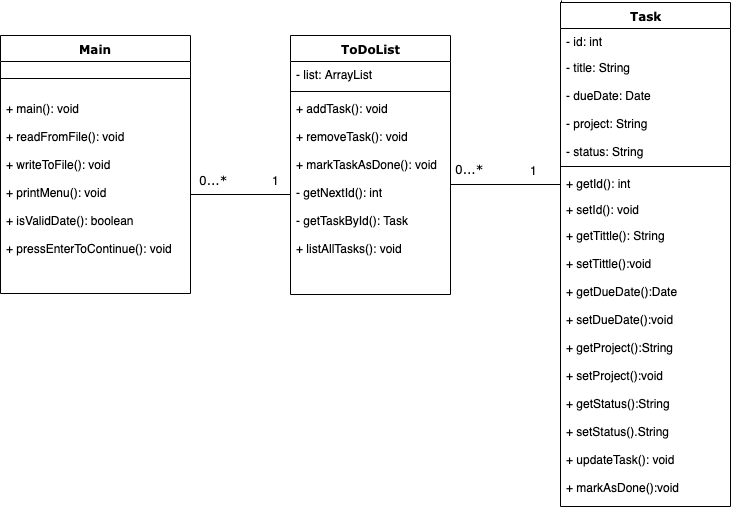

The diagram above was exported from draw.io. Its source (the exported page's mxGraphModel, read from the mxfile embedded in the PNG):
<mxGraphModel dx="800" dy="499" grid="1" gridSize="10" guides="1" tooltips="1" connect="1" arrows="1" fold="1" page="1" pageScale="1" pageWidth="1100" pageHeight="850" background="#ffffff" math="0" shadow="0">
  <root>
    <mxCell id="0" />
    <mxCell id="1" parent="0" />
    <mxCell id="78961159f06e98e8-17" value="ToDoList" style="swimlane;html=1;fontStyle=1;align=center;verticalAlign=top;childLayout=stackLayout;horizontal=1;startSize=26;horizontalStack=0;resizeParent=1;resizeLast=0;collapsible=1;marginBottom=0;swimlaneFillColor=#ffffff;rounded=0;shadow=0;comic=0;labelBackgroundColor=none;strokeColor=#000000;strokeWidth=1;fillColor=none;fontFamily=Verdana;fontSize=12;fontColor=#000000;" parent="1" vertex="1">
      <mxGeometry x="330" y="271" width="160" height="259" as="geometry">
        <mxRectangle x="35" y="132" width="60" height="26" as="alternateBounds" />
      </mxGeometry>
    </mxCell>
    <mxCell id="78961159f06e98e8-23" value="- list: ArrayList" style="text;html=1;strokeColor=none;fillColor=none;align=left;verticalAlign=top;spacingLeft=4;spacingRight=4;whiteSpace=wrap;overflow=hidden;rotatable=0;points=[[0,0.5],[1,0.5]];portConstraint=eastwest;" parent="78961159f06e98e8-17" vertex="1">
      <mxGeometry y="26" width="160" height="26" as="geometry" />
    </mxCell>
    <mxCell id="78961159f06e98e8-19" value="" style="line;html=1;strokeWidth=1;fillColor=none;align=left;verticalAlign=middle;spacingTop=-1;spacingLeft=3;spacingRight=3;rotatable=0;labelPosition=right;points=[];portConstraint=eastwest;" parent="78961159f06e98e8-17" vertex="1">
      <mxGeometry y="52" width="160" height="8" as="geometry" />
    </mxCell>
    <mxCell id="78961159f06e98e8-27" value="+ addTask(): void&lt;br&gt;&lt;br&gt;+ removeTask(): void&lt;br&gt;&lt;br&gt;+ markTaskAsDone(): void&lt;br&gt;&lt;br&gt;- getNextId(): int&lt;br&gt;&lt;br&gt;- getTaskById(): Task&lt;br&gt;&lt;br&gt;+ listAllTasks(): void" style="text;html=1;strokeColor=none;fillColor=none;align=left;verticalAlign=top;spacingLeft=4;spacingRight=4;whiteSpace=wrap;overflow=hidden;rotatable=0;points=[[0,0.5],[1,0.5]];portConstraint=eastwest;" parent="78961159f06e98e8-17" vertex="1">
      <mxGeometry y="60" width="160" height="198" as="geometry" />
    </mxCell>
    <mxCell id="b94bc138ca980ef-8" style="edgeStyle=orthogonalEdgeStyle;rounded=0;html=1;labelBackgroundColor=none;startArrow=none;startFill=0;startSize=8;endArrow=none;endFill=0;endSize=16;fontFamily=Verdana;fontSize=12;exitX=0.006;exitY=-0.004;exitDx=0;exitDy=0;exitPerimeter=0;" parent="1" target="78961159f06e98e8-17" edge="1" source="78961159f06e98e8-43">
      <mxGeometry relative="1" as="geometry">
        <Array as="points">
          <mxPoint x="600" y="238" />
          <mxPoint x="600" y="420" />
        </Array>
        <mxPoint x="600" y="191" as="sourcePoint" />
      </mxGeometry>
    </mxCell>
    <mxCell id="b94bc138ca980ef-16" value="0...*" style="text;html=1;resizable=0;points=[];align=center;verticalAlign=middle;labelBackgroundColor=#ffffff;fontSize=12;fontFamily=Verdana;fontColor=#000000;" parent="b94bc138ca980ef-8" vertex="1" connectable="0">
      <mxGeometry x="0.8917" y="-1" relative="1" as="geometry">
        <mxPoint x="2" y="-15" as="offset" />
      </mxGeometry>
    </mxCell>
    <mxCell id="78961159f06e98e8-43" value="Task" style="swimlane;html=1;fontStyle=1;align=center;verticalAlign=top;childLayout=stackLayout;horizontal=1;startSize=26;horizontalStack=0;resizeParent=1;resizeLast=0;collapsible=1;marginBottom=0;swimlaneFillColor=#ffffff;rounded=0;shadow=0;comic=0;labelBackgroundColor=none;strokeColor=#000000;strokeWidth=1;fillColor=none;fontFamily=Verdana;fontSize=12;fontColor=#000000;" parent="1" vertex="1">
      <mxGeometry x="600" y="238" width="170" height="504" as="geometry">
        <mxRectangle x="600" y="134" width="60" height="26" as="alternateBounds" />
      </mxGeometry>
    </mxCell>
    <mxCell id="78961159f06e98e8-44" value="- id: int" style="text;html=1;strokeColor=none;fillColor=none;align=left;verticalAlign=top;spacingLeft=4;spacingRight=4;whiteSpace=wrap;overflow=hidden;rotatable=0;points=[[0,0.5],[1,0.5]];portConstraint=eastwest;" parent="78961159f06e98e8-43" vertex="1">
      <mxGeometry y="26" width="170" height="26" as="geometry" />
    </mxCell>
    <mxCell id="78961159f06e98e8-45" value="- title: String&lt;br&gt;&lt;br&gt;- dueDate: Date&lt;br&gt;&lt;br&gt;- project: String&lt;br&gt;&lt;br&gt;- status: String" style="text;html=1;strokeColor=none;fillColor=none;align=left;verticalAlign=top;spacingLeft=4;spacingRight=4;whiteSpace=wrap;overflow=hidden;rotatable=0;points=[[0,0.5],[1,0.5]];portConstraint=eastwest;" parent="78961159f06e98e8-43" vertex="1">
      <mxGeometry y="52" width="170" height="108" as="geometry" />
    </mxCell>
    <mxCell id="78961159f06e98e8-51" value="" style="line;html=1;strokeWidth=1;fillColor=none;align=left;verticalAlign=middle;spacingTop=-1;spacingLeft=3;spacingRight=3;rotatable=0;labelPosition=right;points=[];portConstraint=eastwest;" parent="78961159f06e98e8-43" vertex="1">
      <mxGeometry y="160" width="170" height="8" as="geometry" />
    </mxCell>
    <mxCell id="78961159f06e98e8-52" value="+ getId(): int" style="text;html=1;strokeColor=none;fillColor=none;align=left;verticalAlign=top;spacingLeft=4;spacingRight=4;whiteSpace=wrap;overflow=hidden;rotatable=0;points=[[0,0.5],[1,0.5]];portConstraint=eastwest;" parent="78961159f06e98e8-43" vertex="1">
      <mxGeometry y="168" width="170" height="26" as="geometry" />
    </mxCell>
    <mxCell id="b94bc138ca980ef-2" value="+ setId(): void" style="text;html=1;strokeColor=none;fillColor=none;align=left;verticalAlign=top;spacingLeft=4;spacingRight=4;whiteSpace=wrap;overflow=hidden;rotatable=0;points=[[0,0.5],[1,0.5]];portConstraint=eastwest;" parent="78961159f06e98e8-43" vertex="1">
      <mxGeometry y="194" width="170" height="26" as="geometry" />
    </mxCell>
    <mxCell id="b94bc138ca980ef-3" value="+ getTittle(): String&lt;br&gt;&lt;br&gt;+ setTittle():void&lt;br&gt;&lt;br&gt;+ getDueDate():Date&lt;br&gt;&lt;br&gt;+ setDueDate():void&lt;br&gt;&lt;br&gt;+ getProject():String&lt;br&gt;&lt;br&gt;+ setProject():void&lt;br&gt;&lt;br&gt;+ getStatus():String&lt;br&gt;&lt;br&gt;+ setStatus().String&lt;br&gt;&lt;br&gt;+ updateTask(): void&lt;br&gt;&lt;br&gt;+ markAsDone():void&lt;br&gt;" style="text;html=1;strokeColor=none;fillColor=none;align=left;verticalAlign=top;spacingLeft=4;spacingRight=4;whiteSpace=wrap;overflow=hidden;rotatable=0;points=[[0,0.5],[1,0.5]];portConstraint=eastwest;" parent="78961159f06e98e8-43" vertex="1">
      <mxGeometry y="220" width="170" height="280" as="geometry" />
    </mxCell>
    <mxCell id="eS2DreKSGkbPqZci74AR-3" value="1" style="text;html=1;resizable=0;points=[];autosize=1;align=left;verticalAlign=top;spacingTop=-4;" vertex="1" parent="1">
      <mxGeometry x="568" y="397" width="20" height="20" as="geometry" />
    </mxCell>
    <mxCell id="eS2DreKSGkbPqZci74AR-8" value="Main" style="swimlane;html=1;fontStyle=1;align=center;verticalAlign=top;childLayout=stackLayout;horizontal=1;startSize=26;horizontalStack=0;resizeParent=1;resizeLast=0;collapsible=1;marginBottom=0;swimlaneFillColor=#ffffff;rounded=0;shadow=0;comic=0;labelBackgroundColor=none;strokeColor=#000000;strokeWidth=1;fillColor=none;fontFamily=Verdana;fontSize=12;fontColor=#000000;" vertex="1" parent="1">
      <mxGeometry x="40" y="271" width="190" height="258" as="geometry">
        <mxRectangle x="35" y="132" width="60" height="26" as="alternateBounds" />
      </mxGeometry>
    </mxCell>
    <mxCell id="eS2DreKSGkbPqZci74AR-10" value="" style="line;html=1;strokeWidth=1;fillColor=none;align=left;verticalAlign=middle;spacingTop=-1;spacingLeft=3;spacingRight=3;rotatable=0;labelPosition=right;points=[];portConstraint=eastwest;" vertex="1" parent="eS2DreKSGkbPqZci74AR-8">
      <mxGeometry y="26" width="190" height="34" as="geometry" />
    </mxCell>
    <mxCell id="eS2DreKSGkbPqZci74AR-11" value="+ main(): void&lt;br&gt;&lt;br&gt;+ readFromFile(): void&lt;br&gt;&lt;br&gt;+ writeToFile(): void&lt;br&gt;&lt;br&gt;+ printMenu(): void&lt;br&gt;&lt;br&gt;+ isValidDate(): boolean&lt;br&gt;&lt;br&gt;+ pressEnterToContinue(): void" style="text;html=1;strokeColor=none;fillColor=none;align=left;verticalAlign=top;spacingLeft=4;spacingRight=4;whiteSpace=wrap;overflow=hidden;rotatable=0;points=[[0,0.5],[1,0.5]];portConstraint=eastwest;" vertex="1" parent="eS2DreKSGkbPqZci74AR-8">
      <mxGeometry y="60" width="190" height="198" as="geometry" />
    </mxCell>
    <mxCell id="eS2DreKSGkbPqZci74AR-14" value="" style="endArrow=none;html=1;entryX=0;entryY=0.5;entryDx=0;entryDy=0;exitX=1;exitY=0.5;exitDx=0;exitDy=0;" edge="1" parent="1" source="eS2DreKSGkbPqZci74AR-11" target="78961159f06e98e8-27">
      <mxGeometry width="50" height="50" relative="1" as="geometry">
        <mxPoint x="230" y="425.5" as="sourcePoint" />
        <mxPoint x="280" y="375.5" as="targetPoint" />
      </mxGeometry>
    </mxCell>
    <mxCell id="eS2DreKSGkbPqZci74AR-19" value="0...*" style="text;html=1;resizable=0;points=[];align=center;verticalAlign=middle;labelBackgroundColor=#ffffff;fontSize=12;fontFamily=Verdana;fontColor=#000000;" vertex="1" connectable="0" parent="1">
      <mxGeometry x="250" y="430" as="geometry">
        <mxPoint x="2" y="-15" as="offset" />
      </mxGeometry>
    </mxCell>
    <mxCell id="eS2DreKSGkbPqZci74AR-20" value="1" style="text;html=1;resizable=0;points=[];autosize=1;align=left;verticalAlign=top;spacingTop=-4;" vertex="1" parent="1">
      <mxGeometry x="310" y="407" width="20" height="20" as="geometry" />
    </mxCell>
  </root>
</mxGraphModel>